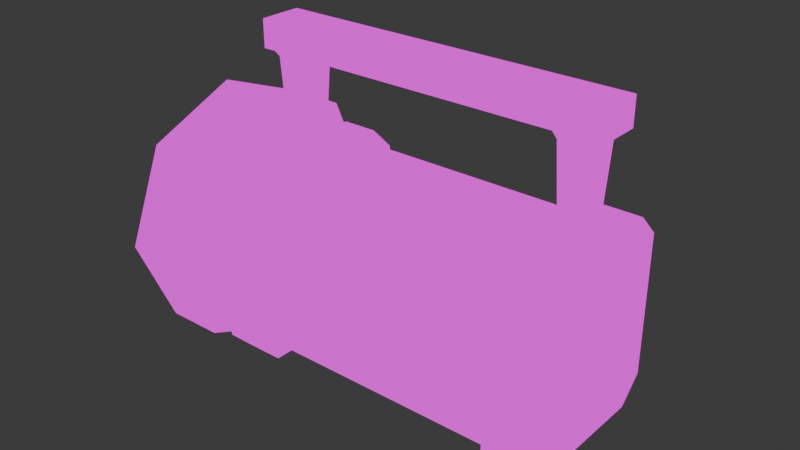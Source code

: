 # Source: handflashlight.blend  (saved by Blender 4.0.36; exported with 4.5.12 LTS)
import bpy
from mathutils import Matrix  # noqa: F401  (used for matrix-valued properties, if any)

bpy.ops.wm.read_factory_settings(use_empty=True)
scene = bpy.context.scene
scene.name = 'Scene'

# ---- collections
col_collection = bpy.data.collections.new('Collection'); scene.collection.children.link(col_collection)

# ---- images (referenced by path relative to the original .blend; pixels are not part of the script)
import os
ASSET_DIR = os.environ.get("B2B_ASSET_DIR", "")  # directory of the original .blend (textures are referenced by path, not embedded)
HERE = os.path.dirname(os.path.abspath(__file__))  # packed textures are extracted next to this script under _unpacked/

def load_image(name, relpath, width, height, colorspace="sRGB"):
    """Load a texture the original file referenced (path relative to the .blend, or extracted next to this script)."""
    p = next((c for c in (os.path.join(HERE, relpath), os.path.join(ASSET_DIR, relpath)) if relpath and os.path.exists(c)), "")
    if p:
        img = bpy.data.images.load(p, check_existing=True)
        img.name = name
    else:  # same state as the original file: an image datablock whose file is absent (Cycles renders it pink)
        img = bpy.data.images.new(name, width, height)
        img.source = "FILE"
        img.filepath = "//" + (relpath or name)
    img.colorspace_settings.name = colorspace
    return img
img_material_base_color_png_001 = load_image('Material_Base_color.png.001', 'Material_Base_color.png', 1024, 1024, 'sRGB')

# ---- materials (node trees are filled in below, after node groups)
mat_material = bpy.data.materials.new('Material')
mat_material.alpha_threshold = 0.0
mat_material.use_transparent_shadow = False
mat_material.roughness = 0.5
mat_material.line_color = (0.0, 0.0, 0.0, 1.0)

# ---- material node trees
mat_material.use_nodes = True; mat_material.node_tree.nodes.clear()
_N = mat_material.node_tree.nodes; _L = mat_material.node_tree.links
n0 = _N.new('ShaderNodeOutputMaterial'); n0.name = 'Material Output'; n0.location = (300, 300)
n1 = _N.new('ShaderNodeEmission'); n1.name = 'Emission'; n1.location = (10, 300)
n2 = _N.new('ShaderNodeTexImage'); n2.name = 'Image Texture'; n2.location = (-280, 280)
n2.image = img_material_base_color_png_001
n2.interpolation = 'Closest'
_L.new(n1.outputs[0], n0.inputs[0])
_L.new(n2.outputs[0], n1.inputs[0])
n0.is_active_output = True

# ---- world
world_world = bpy.data.worlds.new('World'); scene.world = world_world
world_world.use_nodes = True; world_world.node_tree.nodes.clear()
_N = world_world.node_tree.nodes; _L = world_world.node_tree.links
n0 = _N.new('ShaderNodeOutputWorld'); n0.name = 'World Output'; n0.location = (300, 300)
n1 = _N.new('ShaderNodeBackground'); n1.name = 'Background'; n1.location = (10, 300)
n1.inputs[0].default_value = (0.05088, 0.05088, 0.05088, 1.0)
_L.new(n1.outputs[0], n0.inputs[0])
n0.is_active_output = True
world_world.color = (0.05088, 0.05088, 0.05088)
world_world.use_sun_shadow = False
world_world.sun_shadow_jitter_overblur = 0.0

# ---- meshes
me_cube = bpy.data.meshes.new('Cube')
me_cube.from_pydata([(1.69, 1.173, 0.7124), (1.69, 0.879, 1.007), (1.69, 0.879, -1.34), (1.69, 1.173, -1.046), (1.69, -0.879, 1.007), (1.69, -1.173, 0.7124), (1.69, -1.173, -1.046), (1.69, -0.879, -1.34), (-1.458, 0.879, 1.007), (-1.458, 1.173, 0.7124), (-1.458, 1.173, -1.046), (-1.458, 0.879, -1.34), (-1.458, -1.173, 0.7124), (-1.458, -0.879, 1.007), (-1.458, -0.879, -1.34), (-1.458, -1.173, -1.046), (-1.907, -0.879, -1.34), (-1.907, -1.173, -1.046), (-1.907, -1.173, 0.7124), (-1.907, -0.879, 1.007), (-1.907, 0.879, 1.007), (-1.907, 1.173, 0.7124), (-1.907, 1.173, -1.046), (-1.907, 0.879, -1.34), (2.14, 0.879, -1.34), (2.14, 1.173, -1.046), (2.14, 1.173, 0.7124), (2.14, 0.879, 1.007), (2.14, -0.879, 1.007), (2.14, -1.173, 0.7124), (2.14, -1.173, -1.046), (2.14, -0.879, -1.34), (-2.046, -0.2613, 2.191), (-2.046, -0.2613, 2.528), (-2.046, 0.2613, 2.191), (-2.046, 0.2613, 2.528), (2.246, -0.2613, 2.191), (2.246, -0.2613, 2.528), (2.246, 0.2613, 2.191), (2.246, 0.2613, 2.528), (-1.48, 0.2613, 2.191), (-1.886, 0.2613, 2.191), (-1.886, 0.2613, 2.528), (-1.48, 0.2613, 2.528), (-1.886, -0.2613, 2.191), (-1.48, -0.2613, 2.191), (-1.48, -0.2613, 2.528), (-1.886, -0.2613, 2.528), (1.703, 0.2613, 2.528), (2.119, 0.2613, 2.528), (1.703, -0.2613, 2.191), (2.119, -0.2613, 2.191), (2.119, 0.2613, 2.191), (1.703, 0.2613, 2.191), (2.119, -0.2613, 2.528), (1.703, -0.2613, 2.528), (-1.559, 0.1606, 0.9778), (-1.808, 0.1606, 0.9778), (-1.808, -0.1606, 0.9778), (-1.559, -0.1606, 0.9778), (1.783, -0.1606, 0.9844), (2.039, -0.1606, 0.9844), (2.039, 0.1606, 0.9844), (1.783, 0.1606, 0.9844), (-1.511, 0.222, 2.129), (-1.856, 0.222, 2.129), (-1.856, -0.222, 2.129), (-1.511, -0.222, 2.129), (2.086, 0.2202, 2.105), (1.736, 0.2202, 2.105), (1.736, -0.2202, 2.105), (2.086, -0.2202, 2.105), (-2.1, 0.1415, 2.268), (-2.1, -0.1415, 2.268), (-2.1, -0.1415, 2.451), (-2.1, 0.1415, 2.451), (2.296, 0.1461, 2.454), (2.296, 0.1461, 2.265), (2.296, -0.1461, 2.265), (2.296, -0.1461, 2.454), (1.705, 1.048, 0.6184), (1.705, 0.785, 0.8812), (1.705, 0.785, -1.214), (1.705, 1.048, -0.9516), (1.705, -0.785, 0.8812), (1.705, -1.048, 0.6184), (1.705, -1.048, -0.9516), (1.705, -0.785, -1.214), (-1.467, 0.785, 0.8812), (-1.467, 1.048, 0.6184), (-1.467, 1.048, -0.9516), (-1.467, 0.785, -1.214), (-1.467, -1.048, 0.6184), (-1.467, -0.785, 0.8812), (-1.467, -0.785, -1.214), (-1.467, -1.048, -0.9516), (-2.422, 1.752, -0.1383), (-2.422, 1.265, 1.007), (-1.908, 1.209, -0.1433), (-2.24, 1.209, -0.1433), (-1.908, 0.8842, 0.6196), (-2.24, 0.8842, 0.6196), (-1.908, 0.1154, 0.9297), (-2.24, 0.1154, 0.9297), (-1.908, -0.6475, 0.6053), (-2.24, -0.6475, 0.6054), (-1.908, -0.9576, -0.1634), (-2.24, -0.9576, -0.1634), (-1.908, -0.6333, -0.9263), (-2.24, -0.6333, -0.9263), (-1.908, 0.1355, -1.236), (-2.24, 0.1355, -1.236), (-1.908, 0.8984, -0.9121), (-2.24, 0.8984, -0.9121), (-2.422, 0.1103, 1.473), (-2.422, -1.035, 0.9861), (-2.422, -1.501, -0.1685), (-2.422, -1.014, -1.314), (-2.422, 0.1406, -1.78), (-2.422, 1.286, -1.293), (-3.068, 1.752, -0.1383), (-3.068, 1.286, -1.293), (-3.068, 0.1406, -1.78), (-3.068, -1.014, -1.314), (-3.068, -1.501, -0.1685), (-3.068, -1.035, 0.9861), (-3.068, 0.1103, 1.473), (-3.068, 1.265, 1.007), (-3.068, 1.565, -0.14), (-3.068, 1.153, -1.162), (-3.068, 0.1388, -1.593), (-3.068, -0.8829, -1.181), (-3.068, -1.314, -0.1667), (-3.068, -0.9018, 0.855), (-3.068, 0.1121, 1.286), (-3.068, 1.134, 0.8739), (-2.218, 0.4598, -0.1503), (-2.218, 0.3641, -0.3876), (-2.218, 0.1286, -0.4877), (-2.218, -0.1088, -0.392), (-2.218, -0.2089, -0.1565), (-2.218, -0.1132, 0.08087), (-2.218, 0.1224, 0.181), (-2.218, 0.3597, 0.08526), (2.203, 0.2545, -0.6689), (2.203, 0.2545, -1.058), (2.203, -0.2545, -0.6689), (2.203, -0.2545, -1.058), (2.133, 0.2545, -0.6689), (2.133, 0.2545, -1.058), (2.133, -0.2545, -0.6689), (2.133, -0.2545, -1.058), (2.154, 0.199, -0.7114), (2.154, -0.199, -0.7114), (2.154, -0.199, -1.016), (2.154, 0.199, -1.016), (2.208, -0.06092, -0.8169), (2.208, -0.06092, -0.9086), (2.208, -0.1108, -0.8169), (2.208, -0.1108, -0.9086), (2.174, -0.06092, -0.8169), (2.174, -0.06092, -0.9086), (2.174, -0.1108, -0.8169), (2.174, -0.1108, -0.9086), (2.208, 0.1007, -0.8169), (2.208, 0.1007, -0.9086), (2.208, 0.0508, -0.8169), (2.208, 0.0508, -0.9086), (2.174, 0.1007, -0.8169), (2.174, 0.1007, -0.9086), (2.174, 0.0508, -0.8169), (2.174, 0.0508, -0.9086), (-3.142, 1.752, -0.1383), (-3.142, 1.286, -1.293), (-3.142, 0.1406, -1.78), (-3.142, -1.014, -1.314), (-3.142, -1.501, -0.1685), (-3.142, -1.035, 0.9861), (-3.142, 0.1103, 1.473), (-3.142, 1.265, 1.007), (-3.142, 1.565, -0.14), (-3.142, 1.153, -1.162), (-3.142, 0.1388, -1.593), (-3.142, -0.8829, -1.181), (-3.142, -1.314, -0.1667), (-3.142, -0.9018, 0.855), (-3.142, 0.1121, 1.286), (-3.142, 1.134, 0.8739)], [], [(100, 101, 103, 102), (107, 105, 115, 116), (117, 116, 124, 123), (98, 99, 101, 100), (99, 113, 119, 96), (119, 118, 122, 121), (11, 10, 9, 8, 13, 12, 15, 14), (3, 2, 7, 6, 5, 4, 1, 0), (16, 17, 18, 19, 20, 21, 22, 23), (15, 17, 16, 14), (12, 18, 17, 15), (13, 19, 18, 12), (8, 20, 19, 13), (9, 21, 20, 8), (10, 22, 21, 9), (11, 23, 22, 10), (14, 16, 23, 11), (24, 25, 26, 27, 28, 29, 30, 31), (3, 25, 24, 2), (0, 26, 25, 3), (1, 27, 26, 0), (4, 28, 27, 1), (5, 29, 28, 4), (6, 30, 29, 5), (7, 31, 30, 6), (2, 24, 31, 7), (33, 35, 75, 74), (52, 49, 39, 38), (37, 36, 78, 79), (44, 47, 33, 32), (52, 38, 36, 51), (42, 35, 33, 47), (48, 43, 46, 55), (43, 42, 47, 46), (34, 41, 44, 32), (65, 64, 56, 57), (50, 55, 46, 45), (45, 46, 47, 44), (34, 35, 42, 41), (41, 42, 43, 40), (36, 37, 54, 51), (51, 54, 55, 50), (39, 49, 54, 37), (49, 48, 55, 54), (40, 53, 50, 45), (69, 68, 62, 63), (40, 43, 48, 53), (53, 48, 49, 52), (57, 56, 59, 58), (66, 65, 57, 58), (64, 67, 59, 56), (67, 66, 58, 59), (63, 62, 61, 60), (71, 70, 60, 61), (70, 69, 63, 60), (68, 71, 61, 62), (45, 44, 66, 67), (40, 45, 67, 64), (44, 41, 65, 66), (41, 40, 64, 65), (52, 51, 71, 68), (50, 53, 69, 70), (51, 50, 70, 71), (53, 52, 68, 69), (73, 74, 75, 72), (34, 32, 73, 72), (35, 34, 72, 75), (32, 33, 74, 73), (77, 76, 79, 78), (36, 38, 77, 78), (39, 37, 79, 76), (38, 39, 76, 77), (91, 82, 87, 94), (86, 85, 92, 95), (81, 88, 93, 84), (82, 91, 90, 83), (84, 93, 92, 85), (94, 87, 86, 95), (88, 81, 80, 89), (90, 89, 80, 83), (118, 117, 123, 122), (113, 111, 118, 119), (102, 103, 105, 104), (96, 119, 121, 120), (105, 103, 114, 115), (104, 105, 107, 106), (115, 114, 126, 125), (101, 99, 96, 97), (106, 107, 109, 108), (130, 129, 181, 182), (111, 109, 117, 118), (108, 109, 111, 110), (103, 101, 97, 114), (116, 115, 125, 124), (110, 111, 113, 112), (114, 97, 127, 126), (109, 107, 116, 117), (112, 113, 99, 98), (98, 100, 102, 104, 106, 108, 110, 112), (97, 96, 120, 127), (134, 135, 143, 142), (122, 123, 175, 174), (129, 128, 180, 181), (121, 122, 174, 173), (128, 135, 187, 180), (120, 121, 173, 172), (135, 134, 186, 187), (127, 120, 172, 179), (143, 136, 137, 138, 139, 140, 141, 142), (132, 133, 141, 140), (130, 131, 139, 138), (128, 129, 137, 136), (135, 128, 136, 143), (133, 134, 142, 141), (131, 132, 140, 139), (129, 130, 138, 137), (147, 145, 155, 154), (147, 146, 150, 151), (149, 145, 147, 151), (151, 150, 148, 149), (149, 148, 144, 145), (144, 148, 150, 146), (155, 152, 153, 154), (146, 147, 154, 153), (145, 144, 152, 155), (144, 146, 153, 152), (156, 157, 159, 158), (158, 159, 163, 162), (162, 163, 161, 160), (160, 161, 157, 156), (158, 162, 160, 156), (163, 159, 157, 161), (164, 165, 167, 166), (166, 167, 171, 170), (170, 171, 169, 168), (168, 169, 165, 164), (166, 170, 168, 164), (171, 167, 165, 169), (176, 177, 185, 184), (174, 175, 183, 182), (172, 173, 181, 180), (179, 172, 180, 187), (177, 178, 186, 185), (175, 176, 184, 183), (173, 174, 182, 181), (178, 179, 187, 186), (123, 124, 176, 175), (131, 130, 182, 183), (124, 125, 177, 176), (132, 131, 183, 184), (125, 126, 178, 177), (133, 132, 184, 185), (126, 127, 179, 178), (134, 133, 185, 186)])
_uv = me_cube.uv_layers.new(name='UVMap')
_uv.uv.foreach_set('vector', [0.3294, 0.8134, 0.3539, 0.8134, 0.3539, 0.87, 0.3295, 0.87, 0.6494, 0.04641, 0.5883, 0.04645, 0.5736, 0.009682, 0.6652, 0.009621, 0.4177, 0.8772, 0.4177, 0.791, 0.4654, 0.791, 0.4654, 0.8772, 0.9846, 0.3177, 0.9601, 0.3177, 0.9601, 0.2627, 0.9846, 0.2627, 0.5883, 0.1939, 0.6494, 0.1939, 0.6652, 0.2311, 0.5736, 0.2311, 0.8162, 0.2627, 0.8162, 0.3473, 0.7685, 0.3472, 0.7686, 0.2627, 0.922, 0.1609, 0.9004, 0.1825, 0.7709, 0.1825, 0.7493, 0.1609, 0.7493, 0.0313, 0.7709, 0.009621, 0.9004, 0.009621, 0.922, 0.0313, 0.8817, 0.5165, 0.9034, 0.5382, 0.9034, 0.6678, 0.8817, 0.6894, 0.7523, 0.6894, 0.7306, 0.6678, 0.7306, 0.5382, 0.7523, 0.5165, 0.9034, 0.8599, 0.8817, 0.8816, 0.7523, 0.8816, 0.7306, 0.8599, 0.7306, 0.7304, 0.7523, 0.7087, 0.8817, 0.7087, 0.9034, 0.7304, 0.1345, 0.7274, 0.1676, 0.7274, 0.1676, 0.7502, 0.1345, 0.7502, 0.1345, 0.5981, 0.1676, 0.5981, 0.1676, 0.7274, 0.1345, 0.7274, 0.4377, 0.6668, 0.4708, 0.6668, 0.4708, 0.6885, 0.4377, 0.6886, 0.4376, 0.5372, 0.4707, 0.5372, 0.4708, 0.6668, 0.4377, 0.6668, 0.4376, 0.5156, 0.4707, 0.5156, 0.4707, 0.5372, 0.4376, 0.5372, 0.9557, 0.6459, 0.9226, 0.6459, 0.9226, 0.5165, 0.9557, 0.5165, 0.9557, 0.6686, 0.9226, 0.6686, 0.9226, 0.6459, 0.9557, 0.6459, 0.2577, 0.943, 0.2246, 0.9429, 0.2246, 0.8134, 0.2578, 0.8134, 0.4901, 0.779, 0.5117, 0.7573, 0.6411, 0.7573, 0.6628, 0.779, 0.6628, 0.9085, 0.6411, 0.9302, 0.5117, 0.9302, 0.4901, 0.9085, 0.9226, 0.8173, 0.9557, 0.8173, 0.9557, 0.8399, 0.9226, 0.8399, 0.9226, 0.6878, 0.9557, 0.6878, 0.9557, 0.8173, 0.9226, 0.8173, 0.04275, 0.6197, 0.009635, 0.6197, 0.009621, 0.5981, 0.04274, 0.5981, 0.04284, 0.7492, 0.009718, 0.7492, 0.009635, 0.6197, 0.04275, 0.6197, 0.04285, 0.771, 0.009732, 0.771, 0.009718, 0.7492, 0.04284, 0.7492, 0.9409, 0.392, 0.9078, 0.392, 0.9078, 0.2627, 0.9409, 0.2627, 0.9409, 0.4148, 0.9078, 0.4148, 0.9078, 0.392, 0.9409, 0.392, 0.2771, 0.8134, 0.3102, 0.8134, 0.3101, 0.943, 0.277, 0.9429, 0.3349, 0.5541, 0.3349, 0.5156, 0.3405, 0.5244, 0.3405, 0.5453, 0.1681, 0.01895, 0.1433, 0.01895, 0.1433, 0.009621, 0.1681, 0.009621, 0.379, 0.5156, 0.4038, 0.5156, 0.3982, 0.5241, 0.3843, 0.5241, 0.03444, 0.02139, 0.009621, 0.02139, 0.009621, 0.009621, 0.03444, 0.009621, 0.7493, 0.2018, 0.7586, 0.2018, 0.7586, 0.2403, 0.7493, 0.2403, 0.277, 0.02141, 0.277, 0.009646, 0.3155, 0.009621, 0.3155, 0.02139, 0.2772, 0.2859, 0.277, 0.05133, 0.3155, 0.0513, 0.3157, 0.2859, 0.277, 0.05133, 0.277, 0.02141, 0.3155, 0.02139, 0.3155, 0.0513, 0.1647, 0.5144, 0.1764, 0.5144, 0.1764, 0.5529, 0.1647, 0.5529, 0.1728, 0.3118, 0.1728, 0.2864, 0.2578, 0.2899, 0.2578, 0.3083, 0.03444, 0.2859, 0.009621, 0.2859, 0.009621, 0.0513, 0.03444, 0.0513, 0.03444, 0.0513, 0.009621, 0.0513, 0.009621, 0.02139, 0.03444, 0.02139, 0.1681, 0.3259, 0.1433, 0.3259, 0.1433, 0.3141, 0.1681, 0.3141, 0.1681, 0.3141, 0.1433, 0.3141, 0.1433, 0.2842, 0.1681, 0.2842, 0.03444, 0.3259, 0.009621, 0.3259, 0.009621, 0.3165, 0.03444, 0.3165, 0.03444, 0.3165, 0.009621, 0.3165, 0.009621, 0.2859, 0.03444, 0.2859, 0.2772, 0.3259, 0.2772, 0.3166, 0.3157, 0.3165, 0.3157, 0.3259, 0.2772, 0.3166, 0.2772, 0.2859, 0.3157, 0.2859, 0.3157, 0.3165, 0.5287, 0.2627, 0.5286, 0.4973, 0.4901, 0.4973, 0.4902, 0.2627, 0.1746, 0.04718, 0.1746, 0.02136, 0.2573, 0.02485, 0.2573, 0.04368, 0.1681, 0.2842, 0.1433, 0.2842, 0.1433, 0.04959, 0.1681, 0.04959, 0.1681, 0.04959, 0.1433, 0.04959, 0.1433, 0.01895, 0.1681, 0.01895, 0.8747, 0.2018, 0.8931, 0.2018, 0.8931, 0.2255, 0.8747, 0.2254, 0.7335, 0.9055, 0.7662, 0.9055, 0.7617, 0.9904, 0.738, 0.9904, 0.4206, 0.9011, 0.4534, 0.9011, 0.4488, 0.9859, 0.4252, 0.9859, 0.03915, 0.04905, 0.03915, 0.02364, 0.1241, 0.02715, 0.1241, 0.04554, 0.8599, 0.4515, 0.8787, 0.4515, 0.8787, 0.4751, 0.8598, 0.4751, 0.04088, 0.3141, 0.04088, 0.2883, 0.1236, 0.2918, 0.1236, 0.3106, 0.8491, 0.9072, 0.8816, 0.9072, 0.8772, 0.9899, 0.8535, 0.9899, 0.7914, 0.9072, 0.8238, 0.9072, 0.8194, 0.9899, 0.7958, 0.9899, 0.03444, 0.0513, 0.03444, 0.02139, 0.03915, 0.02364, 0.03915, 0.04905, 0.4177, 0.8964, 0.4562, 0.8964, 0.4534, 0.9011, 0.4206, 0.9011, 0.7306, 0.9008, 0.7691, 0.9008, 0.7662, 0.9055, 0.7335, 0.9055, 0.1681, 0.3141, 0.1681, 0.2842, 0.1728, 0.2864, 0.1728, 0.3118, 0.7883, 0.9008, 0.8268, 0.9008, 0.8238, 0.9072, 0.7914, 0.9072, 0.8461, 0.9008, 0.8846, 0.9008, 0.8816, 0.9072, 0.8491, 0.9072, 0.03444, 0.3165, 0.03444, 0.2859, 0.04088, 0.2883, 0.04088, 0.3141, 0.1681, 0.04959, 0.1681, 0.01895, 0.1746, 0.02136, 0.1746, 0.04718, 0.3539, 0.5453, 0.3405, 0.5453, 0.3405, 0.5244, 0.3539, 0.5244, 0.3598, 0.5156, 0.3598, 0.5541, 0.3539, 0.5453, 0.3539, 0.5244, 0.3349, 0.5156, 0.3598, 0.5156, 0.3539, 0.5244, 0.3405, 0.5244, 0.3598, 0.5541, 0.3349, 0.5541, 0.3405, 0.5453, 0.3539, 0.5453, 0.3982, 0.5456, 0.3843, 0.5456, 0.3843, 0.5241, 0.3982, 0.5241, 0.4038, 0.5156, 0.4038, 0.5541, 0.3982, 0.5456, 0.3982, 0.5241, 0.379, 0.5541, 0.379, 0.5156, 0.3843, 0.5241, 0.3843, 0.5456, 0.4038, 0.5541, 0.379, 0.5541, 0.3843, 0.5456, 0.3982, 0.5456, 0.3157, 0.3452, 0.3156, 0.5789, 0.1999, 0.5788, 0.2, 0.3451, 0.4505, 0.4964, 0.3349, 0.4964, 0.3349, 0.2627, 0.4505, 0.2627, 0.3544, 0.2434, 0.3542, 0.009708, 0.4699, 0.009633, 0.4701, 0.2433, 0.1454, 0.3451, 0.1454, 0.5788, 0.1252, 0.5788, 0.1252, 0.3451, 0.4701, 0.2433, 0.4699, 0.009633, 0.4894, 0.009621, 0.4895, 0.2433, 0.4708, 0.2627, 0.4708, 0.4964, 0.4505, 0.4964, 0.4505, 0.2627, 0.3542, 0.009708, 0.3544, 0.2434, 0.3351, 0.2434, 0.3349, 0.00972, 0.1252, 0.5788, 0.009621, 0.5788, 0.009621, 0.3451, 0.1252, 0.3451, 0.8162, 0.3473, 0.8161, 0.4322, 0.7685, 0.4322, 0.7685, 0.3472, 0.6494, 0.1939, 0.6925, 0.1506, 0.73, 0.1662, 0.6652, 0.2311, 0.3295, 0.87, 0.3539, 0.87, 0.354, 0.9263, 0.3295, 0.9263, 0.8885, 0.3454, 0.8885, 0.4319, 0.8409, 0.4319, 0.8409, 0.3454, 0.5883, 0.04645, 0.5452, 0.08966, 0.5087, 0.07458, 0.5736, 0.009682, 0.9226, 0.8591, 0.947, 0.8591, 0.947, 0.9145, 0.9226, 0.9145, 0.0622, 0.7676, 0.06215, 0.683, 0.1098, 0.683, 0.1098, 0.7676, 0.5452, 0.1507, 0.5883, 0.1939, 0.5736, 0.2311, 0.5087, 0.1663, 0.9226, 0.9145, 0.947, 0.9145, 0.947, 0.9719, 0.9226, 0.9719, 0.1647, 0.4199, 0.1647, 0.3451, 0.1701, 0.3451, 0.1702, 0.4199, 0.6925, 0.1506, 0.6925, 0.08957, 0.73, 0.07444, 0.73, 0.1662, 0.3976, 0.9263, 0.3732, 0.9263, 0.3732, 0.8697, 0.3977, 0.8697, 0.5452, 0.08966, 0.5452, 0.1507, 0.5087, 0.1663, 0.5087, 0.07458, 0.4177, 0.791, 0.4177, 0.7078, 0.4654, 0.7078, 0.4654, 0.791, 0.3977, 0.8697, 0.3732, 0.8697, 0.3733, 0.8134, 0.3977, 0.8134, 0.06215, 0.683, 0.06209, 0.5981, 0.1097, 0.5981, 0.1098, 0.683, 0.6925, 0.08957, 0.6494, 0.04641, 0.6652, 0.009621, 0.73, 0.07444, 0.9846, 0.3754, 0.9601, 0.3754, 0.9601, 0.3177, 0.9846, 0.3177, 0.05278, 0.9377, 0.009621, 0.8946, 0.009621, 0.8335, 0.05278, 0.7903, 0.1138, 0.7902, 0.157, 0.8334, 0.157, 0.8945, 0.1138, 0.9377, 0.8885, 0.2627, 0.8885, 0.3454, 0.8409, 0.3454, 0.8409, 0.2627, 0.7438, 0.3202, 0.7438, 0.4013, 0.6661, 0.3711, 0.6661, 0.3523, 0.7685, 0.3472, 0.7685, 0.4322, 0.763, 0.4322, 0.7631, 0.3472, 0.9413, 0.1595, 0.9413, 0.08587, 0.9467, 0.08587, 0.9467, 0.1595, 0.7686, 0.2627, 0.7685, 0.3472, 0.7631, 0.3472, 0.7631, 0.2627, 0.9413, 0.08587, 0.9413, 0.009621, 0.9467, 0.009621, 0.9467, 0.08587, 0.8409, 0.3454, 0.8409, 0.4319, 0.8354, 0.4319, 0.8354, 0.3454, 0.6876, 0.7573, 0.6875, 0.8325, 0.6821, 0.8324, 0.6821, 0.7573, 0.8409, 0.2627, 0.8409, 0.3454, 0.8354, 0.3454, 0.8354, 0.2627, 0.6661, 0.3711, 0.6528, 0.3844, 0.634, 0.3844, 0.6206, 0.3711, 0.6206, 0.3522, 0.634, 0.3389, 0.6528, 0.3389, 0.6661, 0.3523, 0.6053, 0.2627, 0.6864, 0.2627, 0.6528, 0.3389, 0.634, 0.3389, 0.5479, 0.4012, 0.5479, 0.32, 0.6206, 0.3522, 0.6206, 0.3711, 0.6864, 0.4587, 0.6053, 0.4586, 0.634, 0.3844, 0.6528, 0.3844, 0.7438, 0.4013, 0.6864, 0.4587, 0.6528, 0.3844, 0.6661, 0.3711, 0.6864, 0.2627, 0.7438, 0.3202, 0.6661, 0.3523, 0.6528, 0.3389, 0.5479, 0.32, 0.6053, 0.2627, 0.634, 0.3389, 0.6206, 0.3522, 0.6053, 0.4586, 0.5479, 0.4012, 0.6206, 0.3711, 0.634, 0.3844, 0.7069, 0.7948, 0.7068, 0.7573, 0.7104, 0.7613, 0.7105, 0.7907, 0.8503, 0.2304, 0.8503, 0.2018, 0.8554, 0.2018, 0.8554, 0.2304, 0.8258, 0.2018, 0.831, 0.2018, 0.831, 0.2393, 0.8258, 0.2393, 0.7917, 0.489, 0.763, 0.489, 0.763, 0.4515, 0.7917, 0.4515, 0.8354, 0.4801, 0.8354, 0.4515, 0.8406, 0.4515, 0.8406, 0.4801, 0.811, 0.4515, 0.8161, 0.4515, 0.8162, 0.489, 0.811, 0.489, 0.8036, 0.2352, 0.7812, 0.2352, 0.7812, 0.2059, 0.8036, 0.2059, 0.7779, 0.2018, 0.8066, 0.2018, 0.8036, 0.2059, 0.7812, 0.2059, 0.8066, 0.2393, 0.7779, 0.2393, 0.7812, 0.2352, 0.8036, 0.2352, 0.1798, 0.7902, 0.1798, 0.8277, 0.1762, 0.8237, 0.1762, 0.7943, 0.5516, 0.4779, 0.5516, 0.4847, 0.5479, 0.4847, 0.5479, 0.4779, 0.4176, 0.5982, 0.4176, 0.6049, 0.4151, 0.6049, 0.4151, 0.5982, 0.5975, 0.4779, 0.5975, 0.4847, 0.5938, 0.4847, 0.5938, 0.4779, 0.6421, 0.4779, 0.6421, 0.4847, 0.6396, 0.4847, 0.6396, 0.4779, 0.3592, 0.577, 0.3567, 0.577, 0.3567, 0.5734, 0.3592, 0.5734, 0.1672, 0.5758, 0.1647, 0.5758, 0.1647, 0.5721, 0.1672, 0.5721, 0.5745, 0.4779, 0.5745, 0.4847, 0.5709, 0.4847, 0.5709, 0.4779, 0.4176, 0.6241, 0.4176, 0.6309, 0.4151, 0.6309, 0.4151, 0.6241, 0.6204, 0.4779, 0.6204, 0.4847, 0.6167, 0.4847, 0.6167, 0.4779, 0.4176, 0.6501, 0.4176, 0.6569, 0.4151, 0.6569, 0.4151, 0.6501, 0.3809, 0.577, 0.3784, 0.577, 0.3784, 0.5734, 0.3809, 0.5734, 0.3374, 0.577, 0.3349, 0.577, 0.3349, 0.5734, 0.3374, 0.5734, 0.5549, 0.5165, 0.6465, 0.5166, 0.6413, 0.5293, 0.5601, 0.5293, 0.4901, 0.6731, 0.4901, 0.5813, 0.5028, 0.5866, 0.5028, 0.6678, 0.6465, 0.738, 0.5549, 0.738, 0.5601, 0.7252, 0.6413, 0.7253, 0.7114, 0.6732, 0.6465, 0.738, 0.6413, 0.7253, 0.6986, 0.6679, 0.6465, 0.5166, 0.7114, 0.5815, 0.6986, 0.5868, 0.6413, 0.5293, 0.4901, 0.5813, 0.5549, 0.5165, 0.5601, 0.5293, 0.5028, 0.5866, 0.5549, 0.738, 0.4901, 0.6731, 0.5028, 0.6678, 0.5601, 0.7252, 0.7114, 0.5815, 0.7114, 0.6732, 0.6986, 0.6679, 0.6986, 0.5868, 0.4654, 0.8772, 0.4654, 0.791, 0.4708, 0.791, 0.4708, 0.8772, 0.1648, 0.4951, 0.1647, 0.4199, 0.1702, 0.4199, 0.1702, 0.4951, 0.4654, 0.791, 0.4654, 0.7078, 0.4708, 0.7078, 0.4708, 0.791, 0.2053, 0.89, 0.2053, 0.9632, 0.1999, 0.9632, 0.1999, 0.89, 0.1098, 0.7676, 0.1098, 0.683, 0.1152, 0.683, 0.1153, 0.7676, 0.2053, 0.8134, 0.2053, 0.89, 0.1999, 0.89, 0.1999, 0.8134, 0.1098, 0.683, 0.1097, 0.5981, 0.1152, 0.5981, 0.1152, 0.683, 0.6875, 0.8325, 0.6875, 0.9073, 0.682, 0.9073, 0.6821, 0.8324])
me_cube.materials.append(mat_material)
me_cube.use_mirror_vertex_groups = False
me_cube.update()
me_cube_001 = bpy.data.meshes.new('Cube.001')
me_cube_001.from_pydata([(-3.525, 1.565, -0.14), (-3.525, 1.153, -1.162), (-3.525, 0.1388, -1.593), (-3.525, -0.8829, -1.181), (-3.525, -1.314, -0.1667), (-3.525, -0.9018, 0.855), (-3.525, 0.1121, 1.286), (-3.525, 1.134, 0.8739)], [], [(0, 7, 6, 5, 4, 3, 2, 1)])
_uv = me_cube_001.uv_layers.new(name='UVMap')
_uv.uv.foreach_set('vector', [0.2573, 0.7941, 0.1999, 0.7367, 0.1999, 0.6556, 0.2573, 0.5982, 0.3385, 0.5982, 0.3959, 0.6556, 0.3959, 0.7367, 0.3385, 0.7941])
me_cube_001.materials.append(mat_material)
me_cube_001.use_mirror_vertex_groups = False
me_cube_001.update()

# ---- objects
ob_cube = bpy.data.objects.new('Cube', me_cube)
ob_cube_001 = bpy.data.objects.new('Cube.001', me_cube_001)

# ---- transforms, parenting, visibility, modifiers, constraints
ob_cube.location = (0.0, 0.0, 0.0)
ob_cube.lock_rotations_4d = False
ob_cube.empty_display_type = 'ARROWS'
ob_cube.lineart.crease_threshold = 0.0
ob_cube_001.location = (0.463, 0.0, 0.0)
ob_cube_001.lock_rotations_4d = False
ob_cube_001.empty_display_type = 'ARROWS'
ob_cube_001.lineart.crease_threshold = 0.0

# ---- collection membership
col_collection.objects.link(ob_cube)
col_collection.objects.link(ob_cube_001)

# ---- scene / render settings (as saved in the file)
scene.frame_start = 1; scene.frame_end = 250; scene.frame_set(57)
scene.render.engine = 'BLENDER_EEVEE_NEXT'
scene.cycles.sampling_pattern = 'TABULATED_SOBOL'
bpy.context.view_layer.update()

# ---- added for rendering (the .blend has no active camera): camera
cam_auto = bpy.data.cameras.new('AutoCamera')
cam_auto.lens = 50.0
cam_auto.sensor_width = 36.0
cam_auto.clip_end = 1000.0
ob_auto_camera = bpy.data.objects.new('AutoCamera', cam_auto)
scene.collection.objects.link(ob_auto_camera)
ob_auto_camera.location = (6.66577, -8.38118, 6.04509)
ob_auto_camera.rotation_euler = (1.09748, -7.21219e-08, 0.694738)
scene.camera = ob_auto_camera
bpy.context.view_layer.update()
